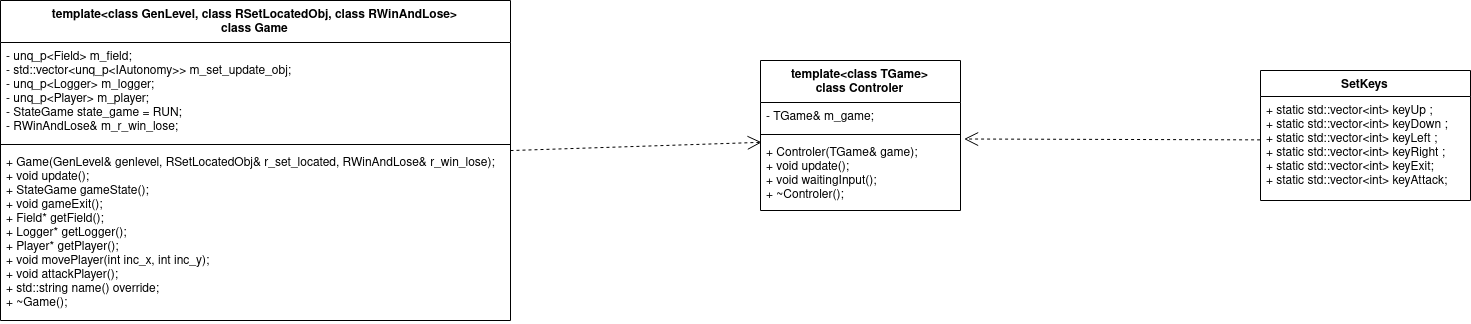

The diagram above was exported from draw.io. Its source (the exported page's mxGraphModel, read from the mxfile embedded in the PNG):
<mxGraphModel dx="1826" dy="876" grid="1" gridSize="10" guides="1" tooltips="1" connect="1" arrows="1" fold="1" page="1" pageScale="1" pageWidth="827" pageHeight="1169" math="0" shadow="0">
  <root>
    <mxCell id="0" />
    <mxCell id="1" parent="0" />
    <mxCell id="H77o9y0-EnXQYeBhLWrN-1" value="template&lt;class TGame&gt;&#10;class Controler" style="swimlane;fontStyle=1;align=center;verticalAlign=top;childLayout=stackLayout;horizontal=1;startSize=42;horizontalStack=0;resizeParent=1;resizeParentMax=0;resizeLast=0;collapsible=1;marginBottom=0;" vertex="1" parent="1">
      <mxGeometry x="1070" y="310" width="200" height="150" as="geometry" />
    </mxCell>
    <mxCell id="H77o9y0-EnXQYeBhLWrN-2" value="- TGame&amp; m_game;" style="text;strokeColor=none;fillColor=none;align=left;verticalAlign=top;spacingLeft=4;spacingRight=4;overflow=hidden;rotatable=0;points=[[0,0.5],[1,0.5]];portConstraint=eastwest;" vertex="1" parent="H77o9y0-EnXQYeBhLWrN-1">
      <mxGeometry y="42" width="200" height="28" as="geometry" />
    </mxCell>
    <mxCell id="H77o9y0-EnXQYeBhLWrN-3" value="" style="line;strokeWidth=1;fillColor=none;align=left;verticalAlign=middle;spacingTop=-1;spacingLeft=3;spacingRight=3;rotatable=0;labelPosition=right;points=[];portConstraint=eastwest;" vertex="1" parent="H77o9y0-EnXQYeBhLWrN-1">
      <mxGeometry y="70" width="200" height="8" as="geometry" />
    </mxCell>
    <mxCell id="H77o9y0-EnXQYeBhLWrN-4" value="+ Controler(TGame&amp; game);&#10;+ void update();&#10;+ void waitingInput();&#10;+ ~Controler();" style="text;strokeColor=none;fillColor=none;align=left;verticalAlign=top;spacingLeft=4;spacingRight=4;overflow=hidden;rotatable=0;points=[[0,0.5],[1,0.5]];portConstraint=eastwest;" vertex="1" parent="H77o9y0-EnXQYeBhLWrN-1">
      <mxGeometry y="78" width="200" height="72" as="geometry" />
    </mxCell>
    <mxCell id="H77o9y0-EnXQYeBhLWrN-5" value="template&lt;class GenLevel, class RSetLocatedObj, class RWinAndLose&gt;&#10;class Game" style="swimlane;fontStyle=1;align=center;verticalAlign=top;childLayout=stackLayout;horizontal=1;startSize=42;horizontalStack=0;resizeParent=1;resizeParentMax=0;resizeLast=0;collapsible=1;marginBottom=0;" vertex="1" parent="1">
      <mxGeometry x="310" y="250" width="510" height="320" as="geometry" />
    </mxCell>
    <mxCell id="H77o9y0-EnXQYeBhLWrN-6" value="- unq_p&lt;Field&gt; m_field;&#10;- std::vector&lt;unq_p&lt;IAutonomy&gt;&gt; m_set_update_obj;&#10;- unq_p&lt;Logger&gt; m_logger;&#10;- unq_p&lt;Player&gt; m_player;&#10;- StateGame state_game = RUN;&#10;- RWinAndLose&amp; m_r_win_lose;" style="text;strokeColor=none;fillColor=none;align=left;verticalAlign=top;spacingLeft=4;spacingRight=4;overflow=hidden;rotatable=0;points=[[0,0.5],[1,0.5]];portConstraint=eastwest;" vertex="1" parent="H77o9y0-EnXQYeBhLWrN-5">
      <mxGeometry y="42" width="510" height="98" as="geometry" />
    </mxCell>
    <mxCell id="H77o9y0-EnXQYeBhLWrN-7" value="" style="line;strokeWidth=1;fillColor=none;align=left;verticalAlign=middle;spacingTop=-1;spacingLeft=3;spacingRight=3;rotatable=0;labelPosition=right;points=[];portConstraint=eastwest;" vertex="1" parent="H77o9y0-EnXQYeBhLWrN-5">
      <mxGeometry y="140" width="510" height="8" as="geometry" />
    </mxCell>
    <mxCell id="H77o9y0-EnXQYeBhLWrN-8" value="+ Game(GenLevel&amp; genlevel, RSetLocatedObj&amp; r_set_located, RWinAndLose&amp; r_win_lose);&#10;+ void update();&#10;+ StateGame gameState();&#10;+ void gameExit();&#10;+ Field* getField();&#10;+ Logger* getLogger();&#10;+ Player* getPlayer();&#10;+ void movePlayer(int inc_x, int inc_y);&#10;+ void attackPlayer();&#10;+ std::string name() override;&#10;+ ~Game();" style="text;strokeColor=none;fillColor=none;align=left;verticalAlign=top;spacingLeft=4;spacingRight=4;overflow=hidden;rotatable=0;points=[[0,0.5],[1,0.5]];portConstraint=eastwest;" vertex="1" parent="H77o9y0-EnXQYeBhLWrN-5">
      <mxGeometry y="148" width="510" height="172" as="geometry" />
    </mxCell>
    <mxCell id="H77o9y0-EnXQYeBhLWrN-9" value="" style="endArrow=open;endSize=12;dashed=1;html=1;exitX=1;exitY=0.012;exitDx=0;exitDy=0;exitPerimeter=0;entryX=0.006;entryY=0.053;entryDx=0;entryDy=0;entryPerimeter=0;" edge="1" parent="1" source="H77o9y0-EnXQYeBhLWrN-8" target="H77o9y0-EnXQYeBhLWrN-4">
      <mxGeometry x="-0.0045" y="-1" width="160" relative="1" as="geometry">
        <mxPoint x="900" y="390" as="sourcePoint" />
        <mxPoint x="1060" y="390" as="targetPoint" />
        <mxPoint as="offset" />
      </mxGeometry>
    </mxCell>
    <mxCell id="H77o9y0-EnXQYeBhLWrN-10" value="SetKeys" style="swimlane;fontStyle=1;align=center;verticalAlign=top;childLayout=stackLayout;horizontal=1;startSize=26;horizontalStack=0;resizeParent=1;resizeParentMax=0;resizeLast=0;collapsible=1;marginBottom=0;" vertex="1" parent="1">
      <mxGeometry x="1570" y="320" width="210" height="130" as="geometry" />
    </mxCell>
    <mxCell id="H77o9y0-EnXQYeBhLWrN-11" value="+ static std::vector&lt;int&gt; keyUp ;&#10;+ static std::vector&lt;int&gt; keyDown ;&#10;+ static std::vector&lt;int&gt; keyLeft ;&#10;+ static std::vector&lt;int&gt; keyRight ;&#10;+ static std::vector&lt;int&gt; keyExit;&#10;+ static std::vector&lt;int&gt; keyAttack;" style="text;strokeColor=none;fillColor=none;align=left;verticalAlign=top;spacingLeft=4;spacingRight=4;overflow=hidden;rotatable=0;points=[[0,0.5],[1,0.5]];portConstraint=eastwest;" vertex="1" parent="H77o9y0-EnXQYeBhLWrN-10">
      <mxGeometry y="26" width="210" height="104" as="geometry" />
    </mxCell>
    <mxCell id="H77o9y0-EnXQYeBhLWrN-12" value="" style="endArrow=open;endSize=12;dashed=1;html=1;exitX=-0.002;exitY=0.417;exitDx=0;exitDy=0;exitPerimeter=0;entryX=1.018;entryY=0.007;entryDx=0;entryDy=0;entryPerimeter=0;" edge="1" parent="1" source="H77o9y0-EnXQYeBhLWrN-11" target="H77o9y0-EnXQYeBhLWrN-4">
      <mxGeometry x="-0.0045" y="-1" width="160" relative="1" as="geometry">
        <mxPoint x="1490" y="608.0639999999999" as="sourcePoint" />
        <mxPoint x="1300" y="390" as="targetPoint" />
        <mxPoint as="offset" />
      </mxGeometry>
    </mxCell>
  </root>
</mxGraphModel>